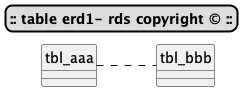

The diagram above was rendered by PlantUML. Its source (embedded in the PNG):
@startuml
skinparam titleBorderRoundCorner 15
skinparam titleBorderThickness 2
skinparam titleBorderColor black
skinparam titleBackgroundColor #DDDDDD
title **:: table erd1- rds copyright © ::**
!theme _none_
skinparam shadowing False
left to right direction
skinparam linetype ortho
skinparam packageStyle rectangle
hide circle



'# manual relation section 
tbl_aaa .. tbl_bbb

@enduml